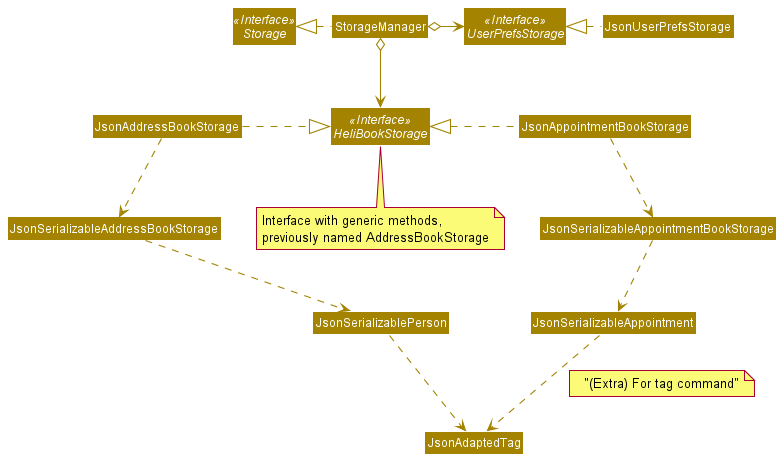

The diagram above was rendered by PlantUML. Its source (embedded in the PNG):
@startuml
!include style.puml
skinparam arrowThickness 1.1
skinparam arrowColor STORAGE_COLOR
skinparam classBackgroundColor STORAGE_COLOR

Interface Storage <<Interface>>
Interface UserPrefsStorage <<Interface>>
Interface HeliBookStorage <<Interface>>

note "Interface with generic methods,\npreviously named AddressBookStorage" as N1
N1 .up. HeliBookStorage

Class StorageManager
Class JsonUserPrefsStorage
Class JsonAddressBookStorage
Class JsonAppointmentBookStorage

StorageManager .left.|> Storage
StorageManager o-right-> UserPrefsStorage
StorageManager o--> HeliBookStorage

JsonUserPrefsStorage .left.|> UserPrefsStorage
JsonAppointmentBookStorage .left.|> HeliBookStorage
JsonAddressBookStorage .right.|> HeliBookStorage
JsonAppointmentBookStorage .down.> JsonSerializableAppointmentBookStorage
JsonAddressBookStorage .down.> JsonSerializableAddressBookStorage
JsonSerializableAppointmentBookStorage .down.> JsonSerializableAppointment
JsonSerializableAddressBookStorage .down.> JsonSerializablePerson
JsonSerializableAppointment .down.> JsonAdaptedTag
note on link
    "(Extra) For tag command"
end note
JsonSerializablePerson .down.> JsonAdaptedTag

@enduml